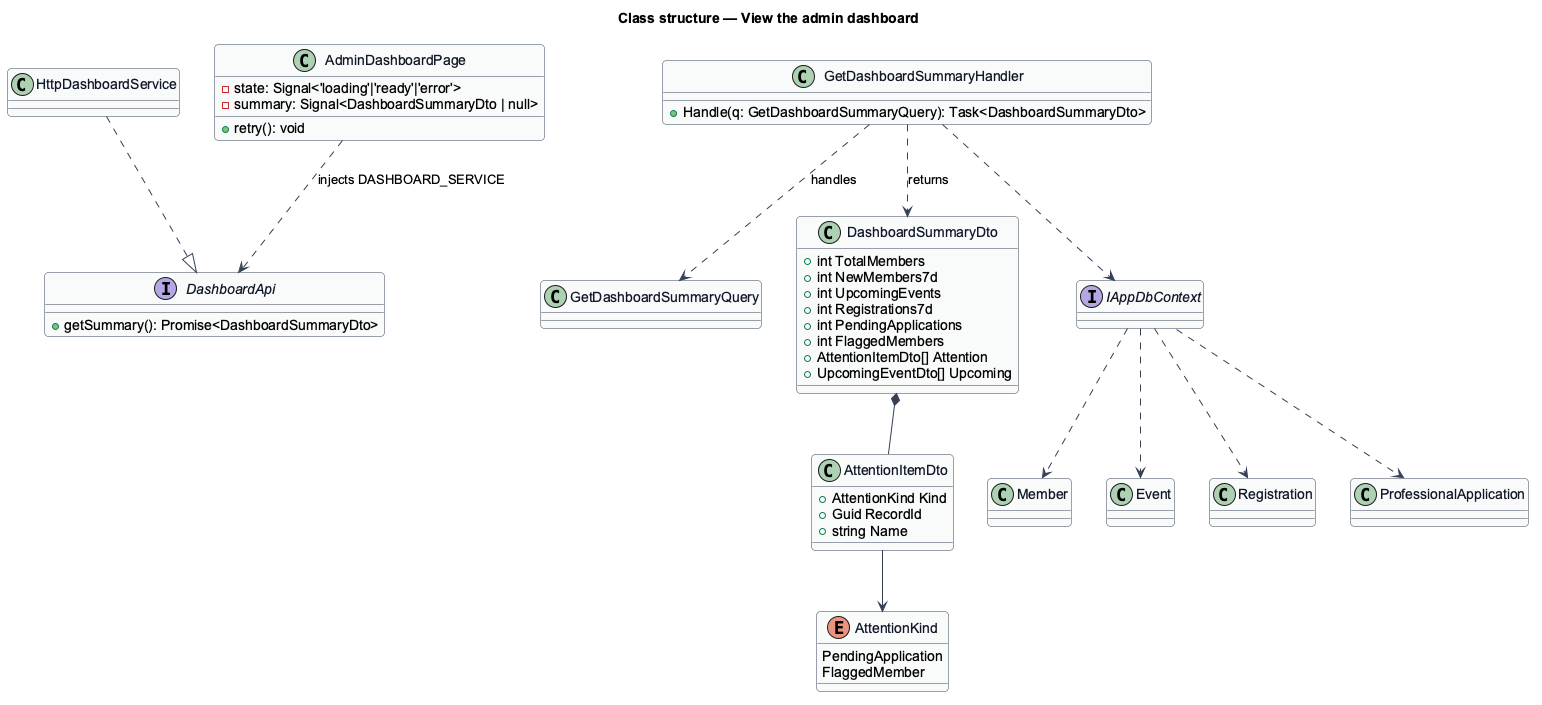

The diagram above was rendered by PlantUML. Its source (embedded in the PNG):
@startuml
skinparam backgroundColor #FFFFFF
skinparam shadowing false
skinparam roundcorner 8
skinparam defaultFontName Arial
skinparam ArrowColor #344054
skinparam class {
  BorderColor #344054
  FontColor #101828
  BackgroundColor #F9FAFB
}
title Class structure — View the admin dashboard

interface DashboardApi {
  +getSummary(): Promise<DashboardSummaryDto>
}
class HttpDashboardService
class AdminDashboardPage {
  -state: Signal<'loading'|'ready'|'error'>
  -summary: Signal<DashboardSummaryDto | null>
  +retry(): void
}
class GetDashboardSummaryQuery
class GetDashboardSummaryHandler {
  +Handle(q: GetDashboardSummaryQuery): Task<DashboardSummaryDto>
}
class DashboardSummaryDto {
  +int TotalMembers
  +int NewMembers7d
  +int UpcomingEvents
  +int Registrations7d
  +int PendingApplications
  +int FlaggedMembers
  +AttentionItemDto[] Attention
  +UpcomingEventDto[] Upcoming
}
class AttentionItemDto {
  +AttentionKind Kind
  +Guid RecordId
  +string Name
}
enum AttentionKind {
  PendingApplication
  FlaggedMember
}
class Member
class Event
class Registration
class ProfessionalApplication
interface IAppDbContext

HttpDashboardService ..|> DashboardApi
AdminDashboardPage ..> DashboardApi : injects DASHBOARD_SERVICE
GetDashboardSummaryHandler ..> GetDashboardSummaryQuery : handles
GetDashboardSummaryHandler ..> IAppDbContext
GetDashboardSummaryHandler ..> DashboardSummaryDto : returns
DashboardSummaryDto *-- AttentionItemDto
AttentionItemDto --> AttentionKind
IAppDbContext ..> Member
IAppDbContext ..> Event
IAppDbContext ..> Registration
IAppDbContext ..> ProfessionalApplication
@enduml